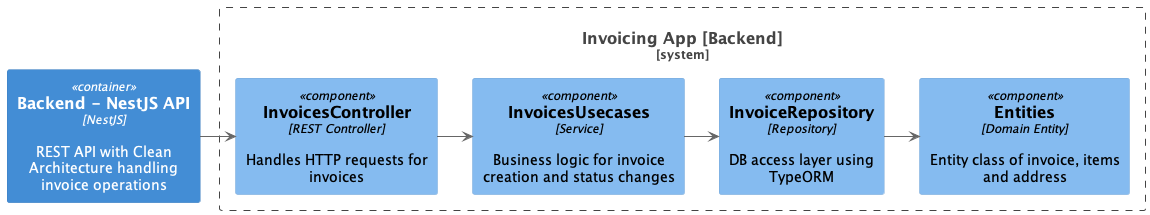

The diagram above was rendered by PlantUML. Its source (embedded in the PNG):
@startuml
!define C4P https://raw.githubusercontent.com/plantuml-stdlib/C4-PlantUML/master
!includeurl C4P/C4_Container.puml
!includeurl C4P/C4_Component.puml

Container(nestBackend, "Backend - NestJS API", "NestJS", "REST API with Clean Architecture handling invoice operations")

System_Boundary(c1, "Invoicing App [Backend]") {
  Component(invoicesController, "InvoicesController", "REST Controller", "Handles HTTP requests for invoices")
  Component(invoicesService, "InvoicesUsecases", "Service", "Business logic for invoice creation and status changes")
  Component(invoiceRepo, "InvoiceRepository", "Repository", "DB access layer using TypeORM")
  Component(invoiceEntity, "Entities", "Domain Entity", "Entity class of invoice, items and address")
}

nestBackend -> invoicesController
invoicesController -> invoicesService
invoicesService -> invoiceRepo
invoiceRepo -> invoiceEntity

@enduml